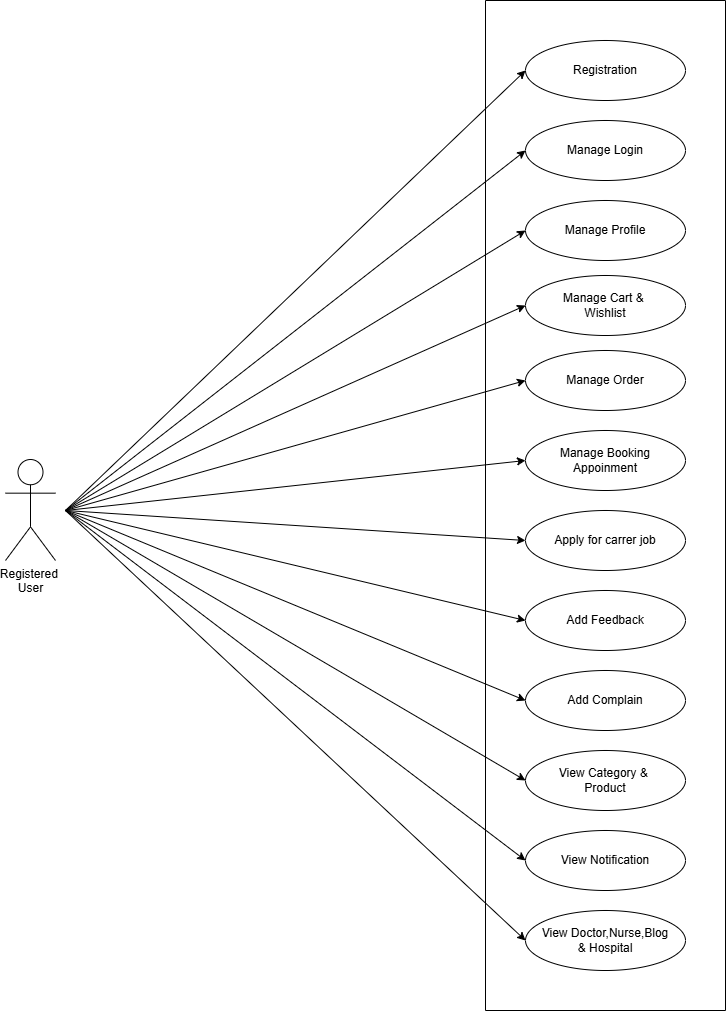

The diagram above was exported from draw.io. Its source (the exported page's mxGraphModel, read from the mxfile embedded in the PNG):
<mxGraphModel dx="1120" dy="510" grid="1" gridSize="10" guides="1" tooltips="1" connect="1" arrows="1" fold="1" page="1" pageScale="1" pageWidth="850" pageHeight="1100" math="0" shadow="0">
  <root>
    <mxCell id="itUUvazorOEhjsdezEWc-0" />
    <mxCell id="itUUvazorOEhjsdezEWc-1" parent="itUUvazorOEhjsdezEWc-0" />
    <mxCell id="itUUvazorOEhjsdezEWc-15" value="Registered&amp;nbsp;&lt;div&gt;User&lt;/div&gt;" style="shape=umlActor;verticalLabelPosition=bottom;verticalAlign=top;html=1;" parent="itUUvazorOEhjsdezEWc-1" vertex="1">
      <mxGeometry x="40" y="499" width="50" height="101" as="geometry" />
    </mxCell>
    <mxCell id="itUUvazorOEhjsdezEWc-16" value="" style="edgeStyle=none;orthogonalLoop=1;jettySize=auto;html=1;rounded=0;entryX=0;entryY=0.5;entryDx=0;entryDy=0;" parent="itUUvazorOEhjsdezEWc-1" target="itUUvazorOEhjsdezEWc-3" edge="1">
      <mxGeometry width="100" relative="1" as="geometry">
        <mxPoint x="100" y="550" as="sourcePoint" />
        <mxPoint x="340" y="290" as="targetPoint" />
        <Array as="points" />
      </mxGeometry>
    </mxCell>
    <mxCell id="itUUvazorOEhjsdezEWc-17" value="" style="edgeStyle=none;orthogonalLoop=1;jettySize=auto;html=1;rounded=0;entryX=0;entryY=0.5;entryDx=0;entryDy=0;" parent="itUUvazorOEhjsdezEWc-1" target="itUUvazorOEhjsdezEWc-7" edge="1">
      <mxGeometry width="100" relative="1" as="geometry">
        <mxPoint x="100" y="550" as="sourcePoint" />
        <mxPoint x="570" y="120" as="targetPoint" />
        <Array as="points" />
      </mxGeometry>
    </mxCell>
    <mxCell id="itUUvazorOEhjsdezEWc-18" value="" style="edgeStyle=none;orthogonalLoop=1;jettySize=auto;html=1;rounded=0;entryX=0;entryY=0.5;entryDx=0;entryDy=0;" parent="itUUvazorOEhjsdezEWc-1" target="itUUvazorOEhjsdezEWc-6" edge="1">
      <mxGeometry width="100" relative="1" as="geometry">
        <mxPoint x="100" y="550" as="sourcePoint" />
        <mxPoint x="580" y="130" as="targetPoint" />
        <Array as="points" />
      </mxGeometry>
    </mxCell>
    <mxCell id="itUUvazorOEhjsdezEWc-19" value="" style="edgeStyle=none;orthogonalLoop=1;jettySize=auto;html=1;rounded=0;entryX=0;entryY=0.5;entryDx=0;entryDy=0;" parent="itUUvazorOEhjsdezEWc-1" target="itUUvazorOEhjsdezEWc-5" edge="1">
      <mxGeometry width="100" relative="1" as="geometry">
        <mxPoint x="100" y="550" as="sourcePoint" />
        <mxPoint x="570" y="280" as="targetPoint" />
        <Array as="points" />
      </mxGeometry>
    </mxCell>
    <mxCell id="itUUvazorOEhjsdezEWc-20" value="" style="edgeStyle=none;orthogonalLoop=1;jettySize=auto;html=1;rounded=0;entryX=0;entryY=0.5;entryDx=0;entryDy=0;" parent="itUUvazorOEhjsdezEWc-1" target="itUUvazorOEhjsdezEWc-4" edge="1">
      <mxGeometry width="100" relative="1" as="geometry">
        <mxPoint x="100" y="550" as="sourcePoint" />
        <mxPoint x="570" y="355" as="targetPoint" />
        <Array as="points" />
      </mxGeometry>
    </mxCell>
    <mxCell id="itUUvazorOEhjsdezEWc-21" value="" style="edgeStyle=none;orthogonalLoop=1;jettySize=auto;html=1;rounded=0;entryX=0;entryY=0.5;entryDx=0;entryDy=0;" parent="itUUvazorOEhjsdezEWc-1" target="itUUvazorOEhjsdezEWc-8" edge="1">
      <mxGeometry width="100" relative="1" as="geometry">
        <mxPoint x="100" y="550" as="sourcePoint" />
        <mxPoint x="570" y="430" as="targetPoint" />
        <Array as="points" />
      </mxGeometry>
    </mxCell>
    <mxCell id="itUUvazorOEhjsdezEWc-22" value="" style="edgeStyle=none;orthogonalLoop=1;jettySize=auto;html=1;rounded=0;entryX=0;entryY=0.5;entryDx=0;entryDy=0;" parent="itUUvazorOEhjsdezEWc-1" target="itUUvazorOEhjsdezEWc-9" edge="1">
      <mxGeometry width="100" relative="1" as="geometry">
        <mxPoint x="100" y="550" as="sourcePoint" />
        <mxPoint x="570" y="430" as="targetPoint" />
        <Array as="points" />
      </mxGeometry>
    </mxCell>
    <mxCell id="itUUvazorOEhjsdezEWc-23" value="" style="edgeStyle=none;orthogonalLoop=1;jettySize=auto;html=1;rounded=0;entryX=0;entryY=0.5;entryDx=0;entryDy=0;" parent="itUUvazorOEhjsdezEWc-1" target="itUUvazorOEhjsdezEWc-10" edge="1">
      <mxGeometry width="100" relative="1" as="geometry">
        <mxPoint x="100" y="550" as="sourcePoint" />
        <mxPoint x="570" y="355" as="targetPoint" />
        <Array as="points" />
      </mxGeometry>
    </mxCell>
    <mxCell id="itUUvazorOEhjsdezEWc-24" value="" style="edgeStyle=none;orthogonalLoop=1;jettySize=auto;html=1;rounded=0;entryX=0;entryY=0.5;entryDx=0;entryDy=0;" parent="itUUvazorOEhjsdezEWc-1" target="itUUvazorOEhjsdezEWc-11" edge="1">
      <mxGeometry width="100" relative="1" as="geometry">
        <mxPoint x="100" y="550" as="sourcePoint" />
        <mxPoint x="570" y="355" as="targetPoint" />
        <Array as="points" />
      </mxGeometry>
    </mxCell>
    <mxCell id="itUUvazorOEhjsdezEWc-25" value="" style="edgeStyle=none;orthogonalLoop=1;jettySize=auto;html=1;rounded=0;entryX=0;entryY=0.5;entryDx=0;entryDy=0;" parent="itUUvazorOEhjsdezEWc-1" target="itUUvazorOEhjsdezEWc-14" edge="1">
      <mxGeometry width="100" relative="1" as="geometry">
        <mxPoint x="100" y="550" as="sourcePoint" />
        <mxPoint x="580" y="365" as="targetPoint" />
        <Array as="points" />
      </mxGeometry>
    </mxCell>
    <mxCell id="itUUvazorOEhjsdezEWc-26" value="" style="edgeStyle=none;orthogonalLoop=1;jettySize=auto;html=1;rounded=0;entryX=0;entryY=0.5;entryDx=0;entryDy=0;" parent="itUUvazorOEhjsdezEWc-1" target="itUUvazorOEhjsdezEWc-13" edge="1">
      <mxGeometry width="100" relative="1" as="geometry">
        <mxPoint x="100" y="550" as="sourcePoint" />
        <mxPoint x="570" y="280" as="targetPoint" />
        <Array as="points" />
      </mxGeometry>
    </mxCell>
    <mxCell id="itUUvazorOEhjsdezEWc-27" value="" style="edgeStyle=none;orthogonalLoop=1;jettySize=auto;html=1;rounded=0;entryX=0;entryY=0.5;entryDx=0;entryDy=0;" parent="itUUvazorOEhjsdezEWc-1" target="itUUvazorOEhjsdezEWc-12" edge="1">
      <mxGeometry width="100" relative="1" as="geometry">
        <mxPoint x="100" y="550" as="sourcePoint" />
        <mxPoint x="580" y="290" as="targetPoint" />
        <Array as="points" />
      </mxGeometry>
    </mxCell>
    <mxCell id="itUUvazorOEhjsdezEWc-2" value="" style="swimlane;startSize=0;" parent="itUUvazorOEhjsdezEWc-1" vertex="1">
      <mxGeometry x="520" y="40" width="240" height="1010" as="geometry">
        <mxRectangle x="490" y="40" width="50" height="40" as="alternateBounds" />
      </mxGeometry>
    </mxCell>
    <mxCell id="itUUvazorOEhjsdezEWc-3" value="Registration" style="ellipse;whiteSpace=wrap;html=1;" parent="itUUvazorOEhjsdezEWc-2" vertex="1">
      <mxGeometry x="40" y="40" width="160" height="60" as="geometry" />
    </mxCell>
    <mxCell id="itUUvazorOEhjsdezEWc-4" value="Manage Order" style="ellipse;whiteSpace=wrap;html=1;" parent="itUUvazorOEhjsdezEWc-2" vertex="1">
      <mxGeometry x="40" y="350" width="160" height="60" as="geometry" />
    </mxCell>
    <mxCell id="itUUvazorOEhjsdezEWc-5" value="Manage Cart &amp;amp;&amp;nbsp;&lt;div&gt;Wishlist&lt;/div&gt;" style="ellipse;whiteSpace=wrap;html=1;" parent="itUUvazorOEhjsdezEWc-2" vertex="1">
      <mxGeometry x="40" y="275" width="160" height="60" as="geometry" />
    </mxCell>
    <mxCell id="itUUvazorOEhjsdezEWc-6" value="Manage Profile" style="ellipse;whiteSpace=wrap;html=1;" parent="itUUvazorOEhjsdezEWc-2" vertex="1">
      <mxGeometry x="40" y="200" width="160" height="60" as="geometry" />
    </mxCell>
    <mxCell id="itUUvazorOEhjsdezEWc-7" value="Manage Login" style="ellipse;whiteSpace=wrap;html=1;" parent="itUUvazorOEhjsdezEWc-2" vertex="1">
      <mxGeometry x="40" y="120" width="160" height="60" as="geometry" />
    </mxCell>
    <mxCell id="itUUvazorOEhjsdezEWc-8" value="Manage Booking&lt;div&gt;Appoinment&lt;/div&gt;" style="ellipse;whiteSpace=wrap;html=1;" parent="itUUvazorOEhjsdezEWc-2" vertex="1">
      <mxGeometry x="40" y="430" width="160" height="60" as="geometry" />
    </mxCell>
    <mxCell id="itUUvazorOEhjsdezEWc-9" value="Apply for carrer job" style="ellipse;whiteSpace=wrap;html=1;" parent="itUUvazorOEhjsdezEWc-2" vertex="1">
      <mxGeometry x="40" y="510" width="160" height="60" as="geometry" />
    </mxCell>
    <mxCell id="itUUvazorOEhjsdezEWc-10" value="Add Feedback" style="ellipse;whiteSpace=wrap;html=1;" parent="itUUvazorOEhjsdezEWc-2" vertex="1">
      <mxGeometry x="40" y="590" width="160" height="60" as="geometry" />
    </mxCell>
    <mxCell id="itUUvazorOEhjsdezEWc-11" value="Add Complain" style="ellipse;whiteSpace=wrap;html=1;" parent="itUUvazorOEhjsdezEWc-2" vertex="1">
      <mxGeometry x="40" y="670" width="160" height="60" as="geometry" />
    </mxCell>
    <mxCell id="itUUvazorOEhjsdezEWc-12" value="View Doctor,Nurse,Blog&lt;div&gt;&amp;amp; Hospital&lt;/div&gt;" style="ellipse;whiteSpace=wrap;html=1;" parent="itUUvazorOEhjsdezEWc-2" vertex="1">
      <mxGeometry x="40" y="910" width="160" height="60" as="geometry" />
    </mxCell>
    <mxCell id="itUUvazorOEhjsdezEWc-13" value="View Notification" style="ellipse;whiteSpace=wrap;html=1;" parent="itUUvazorOEhjsdezEWc-2" vertex="1">
      <mxGeometry x="40" y="830" width="160" height="60" as="geometry" />
    </mxCell>
    <mxCell id="itUUvazorOEhjsdezEWc-14" value="View Category &amp;amp;&amp;nbsp;&lt;div&gt;Product&lt;/div&gt;" style="ellipse;whiteSpace=wrap;html=1;" parent="itUUvazorOEhjsdezEWc-2" vertex="1">
      <mxGeometry x="40" y="750" width="160" height="60" as="geometry" />
    </mxCell>
  </root>
</mxGraphModel>